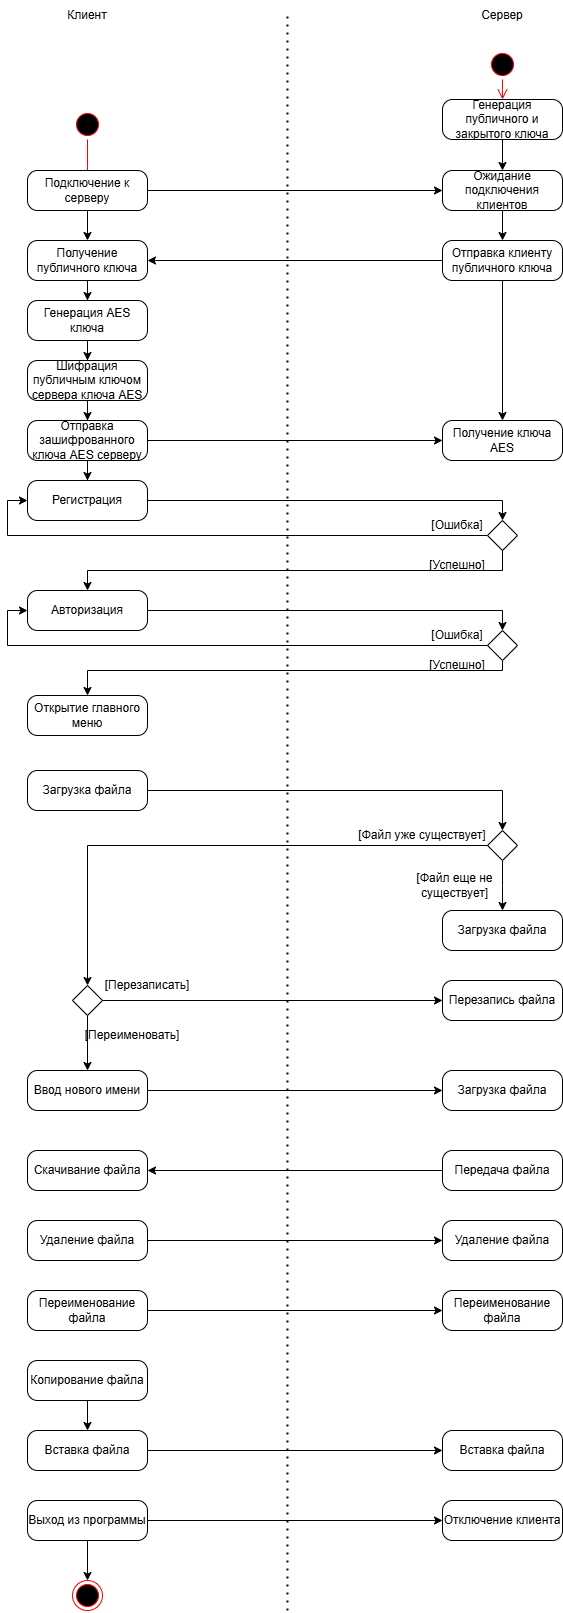

The diagram above was exported from draw.io. Its source (the exported page's mxGraphModel, read from the mxfile embedded in the PNG):
<mxGraphModel dx="1773" dy="2209" grid="1" gridSize="10" guides="1" tooltips="1" connect="1" arrows="1" fold="1" page="1" pageScale="1" pageWidth="827" pageHeight="1169" math="0" shadow="0">
  <root>
    <mxCell id="0" />
    <mxCell id="1" parent="0" />
    <mxCell id="k0vnel52Xiy46VMur9Xz-1" value="Клиент" style="text;html=1;align=center;verticalAlign=middle;whiteSpace=wrap;rounded=0;" vertex="1" parent="1">
      <mxGeometry x="170" y="-130" width="60" height="30" as="geometry" />
    </mxCell>
    <mxCell id="k0vnel52Xiy46VMur9Xz-2" value="Сервер" style="text;html=1;align=center;verticalAlign=middle;whiteSpace=wrap;rounded=0;" vertex="1" parent="1">
      <mxGeometry x="585" y="-130" width="60" height="30" as="geometry" />
    </mxCell>
    <mxCell id="k0vnel52Xiy46VMur9Xz-3" value="" style="endArrow=none;dashed=1;html=1;dashPattern=1 3;strokeWidth=2;rounded=0;" edge="1" parent="1">
      <mxGeometry width="50" height="50" relative="1" as="geometry">
        <mxPoint x="400" y="1480" as="sourcePoint" />
        <mxPoint x="400" y="-120" as="targetPoint" />
      </mxGeometry>
    </mxCell>
    <mxCell id="k0vnel52Xiy46VMur9Xz-4" value="" style="ellipse;html=1;shape=startState;fillColor=#000000;strokeColor=#ff0000;" vertex="1" parent="1">
      <mxGeometry x="185" y="-21" width="30" height="30" as="geometry" />
    </mxCell>
    <mxCell id="k0vnel52Xiy46VMur9Xz-5" value="" style="edgeStyle=orthogonalEdgeStyle;html=1;verticalAlign=bottom;endArrow=open;endSize=8;strokeColor=#ff0000;rounded=0;" edge="1" source="k0vnel52Xiy46VMur9Xz-4" parent="1">
      <mxGeometry relative="1" as="geometry">
        <mxPoint x="200" y="63.5" as="targetPoint" />
      </mxGeometry>
    </mxCell>
    <mxCell id="k0vnel52Xiy46VMur9Xz-6" value="" style="ellipse;html=1;shape=startState;fillColor=#000000;strokeColor=#ff0000;" vertex="1" parent="1">
      <mxGeometry x="600" y="-81" width="30" height="30" as="geometry" />
    </mxCell>
    <mxCell id="k0vnel52Xiy46VMur9Xz-7" value="" style="edgeStyle=orthogonalEdgeStyle;html=1;verticalAlign=bottom;endArrow=open;endSize=8;strokeColor=#ff0000;rounded=0;" edge="1" parent="1" source="k0vnel52Xiy46VMur9Xz-6">
      <mxGeometry relative="1" as="geometry">
        <mxPoint x="615" y="-31" as="targetPoint" />
      </mxGeometry>
    </mxCell>
    <mxCell id="k0vnel52Xiy46VMur9Xz-31" style="edgeStyle=orthogonalEdgeStyle;rounded=0;orthogonalLoop=1;jettySize=auto;html=1;entryX=0.5;entryY=0;entryDx=0;entryDy=0;" edge="1" parent="1" source="k0vnel52Xiy46VMur9Xz-8" target="k0vnel52Xiy46VMur9Xz-10">
      <mxGeometry relative="1" as="geometry" />
    </mxCell>
    <mxCell id="k0vnel52Xiy46VMur9Xz-8" value="Регистрация" style="rounded=1;whiteSpace=wrap;html=1;arcSize=25;" vertex="1" parent="1">
      <mxGeometry x="140" y="350" width="120" height="40" as="geometry" />
    </mxCell>
    <mxCell id="k0vnel52Xiy46VMur9Xz-32" style="edgeStyle=orthogonalEdgeStyle;rounded=0;orthogonalLoop=1;jettySize=auto;html=1;entryX=0;entryY=0.5;entryDx=0;entryDy=0;" edge="1" parent="1" source="k0vnel52Xiy46VMur9Xz-10" target="k0vnel52Xiy46VMur9Xz-8">
      <mxGeometry relative="1" as="geometry">
        <mxPoint x="240" y="440" as="targetPoint" />
        <Array as="points">
          <mxPoint x="120" y="405" />
          <mxPoint x="120" y="370" />
        </Array>
      </mxGeometry>
    </mxCell>
    <mxCell id="k0vnel52Xiy46VMur9Xz-36" style="edgeStyle=orthogonalEdgeStyle;rounded=0;orthogonalLoop=1;jettySize=auto;html=1;entryX=0.5;entryY=0;entryDx=0;entryDy=0;" edge="1" parent="1" source="k0vnel52Xiy46VMur9Xz-10" target="k0vnel52Xiy46VMur9Xz-34">
      <mxGeometry relative="1" as="geometry">
        <mxPoint x="300" y="470" as="targetPoint" />
        <Array as="points">
          <mxPoint x="615" y="440" />
          <mxPoint x="200" y="440" />
        </Array>
      </mxGeometry>
    </mxCell>
    <mxCell id="k0vnel52Xiy46VMur9Xz-10" value="" style="rhombus;" vertex="1" parent="1">
      <mxGeometry x="600" y="390" width="30" height="30" as="geometry" />
    </mxCell>
    <mxCell id="k0vnel52Xiy46VMur9Xz-17" style="edgeStyle=orthogonalEdgeStyle;rounded=0;orthogonalLoop=1;jettySize=auto;html=1;entryX=0;entryY=0.5;entryDx=0;entryDy=0;" edge="1" parent="1" source="k0vnel52Xiy46VMur9Xz-11" target="k0vnel52Xiy46VMur9Xz-15">
      <mxGeometry relative="1" as="geometry" />
    </mxCell>
    <mxCell id="k0vnel52Xiy46VMur9Xz-21" style="edgeStyle=orthogonalEdgeStyle;rounded=0;orthogonalLoop=1;jettySize=auto;html=1;entryX=0.5;entryY=0;entryDx=0;entryDy=0;" edge="1" parent="1" source="k0vnel52Xiy46VMur9Xz-11" target="k0vnel52Xiy46VMur9Xz-18">
      <mxGeometry relative="1" as="geometry" />
    </mxCell>
    <mxCell id="k0vnel52Xiy46VMur9Xz-11" value="Подключение к серверу" style="rounded=1;whiteSpace=wrap;html=1;arcSize=25;" vertex="1" parent="1">
      <mxGeometry x="140" y="40" width="120" height="40" as="geometry" />
    </mxCell>
    <mxCell id="k0vnel52Xiy46VMur9Xz-16" style="edgeStyle=orthogonalEdgeStyle;rounded=0;orthogonalLoop=1;jettySize=auto;html=1;entryX=0.5;entryY=0;entryDx=0;entryDy=0;" edge="1" parent="1" source="k0vnel52Xiy46VMur9Xz-12" target="k0vnel52Xiy46VMur9Xz-15">
      <mxGeometry relative="1" as="geometry" />
    </mxCell>
    <mxCell id="k0vnel52Xiy46VMur9Xz-12" value="Генерация публичного и закрытого ключа" style="rounded=1;whiteSpace=wrap;html=1;arcSize=25;" vertex="1" parent="1">
      <mxGeometry x="555" y="-31" width="120" height="40" as="geometry" />
    </mxCell>
    <mxCell id="k0vnel52Xiy46VMur9Xz-98" style="edgeStyle=orthogonalEdgeStyle;rounded=0;orthogonalLoop=1;jettySize=auto;html=1;entryX=0.5;entryY=0;entryDx=0;entryDy=0;" edge="1" parent="1" source="k0vnel52Xiy46VMur9Xz-15" target="k0vnel52Xiy46VMur9Xz-19">
      <mxGeometry relative="1" as="geometry" />
    </mxCell>
    <mxCell id="k0vnel52Xiy46VMur9Xz-15" value="Ожидание подключения клиентов" style="rounded=1;whiteSpace=wrap;html=1;arcSize=25;" vertex="1" parent="1">
      <mxGeometry x="555" y="40" width="120" height="40" as="geometry" />
    </mxCell>
    <mxCell id="k0vnel52Xiy46VMur9Xz-23" style="edgeStyle=orthogonalEdgeStyle;rounded=0;orthogonalLoop=1;jettySize=auto;html=1;entryX=0.5;entryY=0;entryDx=0;entryDy=0;" edge="1" parent="1" source="k0vnel52Xiy46VMur9Xz-18" target="k0vnel52Xiy46VMur9Xz-22">
      <mxGeometry relative="1" as="geometry" />
    </mxCell>
    <mxCell id="k0vnel52Xiy46VMur9Xz-18" value="Получение публичного ключа" style="rounded=1;whiteSpace=wrap;html=1;arcSize=25;" vertex="1" parent="1">
      <mxGeometry x="140" y="110" width="120" height="40" as="geometry" />
    </mxCell>
    <mxCell id="k0vnel52Xiy46VMur9Xz-20" style="edgeStyle=orthogonalEdgeStyle;rounded=0;orthogonalLoop=1;jettySize=auto;html=1;entryX=1;entryY=0.5;entryDx=0;entryDy=0;" edge="1" parent="1" source="k0vnel52Xiy46VMur9Xz-19" target="k0vnel52Xiy46VMur9Xz-18">
      <mxGeometry relative="1" as="geometry" />
    </mxCell>
    <mxCell id="k0vnel52Xiy46VMur9Xz-99" style="edgeStyle=orthogonalEdgeStyle;rounded=0;orthogonalLoop=1;jettySize=auto;html=1;entryX=0.5;entryY=0;entryDx=0;entryDy=0;" edge="1" parent="1" source="k0vnel52Xiy46VMur9Xz-19" target="k0vnel52Xiy46VMur9Xz-26">
      <mxGeometry relative="1" as="geometry" />
    </mxCell>
    <mxCell id="k0vnel52Xiy46VMur9Xz-19" value="Отправка клиенту публичного ключа" style="rounded=1;whiteSpace=wrap;html=1;arcSize=25;" vertex="1" parent="1">
      <mxGeometry x="555" y="110" width="120" height="40" as="geometry" />
    </mxCell>
    <mxCell id="k0vnel52Xiy46VMur9Xz-28" style="edgeStyle=orthogonalEdgeStyle;rounded=0;orthogonalLoop=1;jettySize=auto;html=1;entryX=0.5;entryY=0;entryDx=0;entryDy=0;" edge="1" parent="1" source="k0vnel52Xiy46VMur9Xz-22" target="k0vnel52Xiy46VMur9Xz-24">
      <mxGeometry relative="1" as="geometry" />
    </mxCell>
    <mxCell id="k0vnel52Xiy46VMur9Xz-22" value="Генерация AES ключа" style="rounded=1;whiteSpace=wrap;html=1;arcSize=25;" vertex="1" parent="1">
      <mxGeometry x="140" y="170" width="120" height="40" as="geometry" />
    </mxCell>
    <mxCell id="k0vnel52Xiy46VMur9Xz-29" style="edgeStyle=orthogonalEdgeStyle;rounded=0;orthogonalLoop=1;jettySize=auto;html=1;entryX=0.5;entryY=0;entryDx=0;entryDy=0;" edge="1" parent="1" source="k0vnel52Xiy46VMur9Xz-24" target="k0vnel52Xiy46VMur9Xz-25">
      <mxGeometry relative="1" as="geometry" />
    </mxCell>
    <mxCell id="k0vnel52Xiy46VMur9Xz-24" value="Шифрация публичным ключом сервера ключа AES" style="rounded=1;whiteSpace=wrap;html=1;arcSize=25;" vertex="1" parent="1">
      <mxGeometry x="140" y="230" width="120" height="40" as="geometry" />
    </mxCell>
    <mxCell id="k0vnel52Xiy46VMur9Xz-27" style="edgeStyle=orthogonalEdgeStyle;rounded=0;orthogonalLoop=1;jettySize=auto;html=1;entryX=0;entryY=0.5;entryDx=0;entryDy=0;" edge="1" parent="1" source="k0vnel52Xiy46VMur9Xz-25" target="k0vnel52Xiy46VMur9Xz-26">
      <mxGeometry relative="1" as="geometry" />
    </mxCell>
    <mxCell id="k0vnel52Xiy46VMur9Xz-30" style="edgeStyle=orthogonalEdgeStyle;rounded=0;orthogonalLoop=1;jettySize=auto;html=1;entryX=0.5;entryY=0;entryDx=0;entryDy=0;" edge="1" parent="1" source="k0vnel52Xiy46VMur9Xz-25" target="k0vnel52Xiy46VMur9Xz-8">
      <mxGeometry relative="1" as="geometry" />
    </mxCell>
    <mxCell id="k0vnel52Xiy46VMur9Xz-25" value="Отправка зашифрованного ключа AES серверу" style="rounded=1;whiteSpace=wrap;html=1;arcSize=25;" vertex="1" parent="1">
      <mxGeometry x="140" y="290" width="120" height="40" as="geometry" />
    </mxCell>
    <mxCell id="k0vnel52Xiy46VMur9Xz-26" value="Получение ключа AES" style="rounded=1;whiteSpace=wrap;html=1;arcSize=25;" vertex="1" parent="1">
      <mxGeometry x="555" y="290" width="120" height="40" as="geometry" />
    </mxCell>
    <mxCell id="k0vnel52Xiy46VMur9Xz-43" style="edgeStyle=orthogonalEdgeStyle;rounded=0;orthogonalLoop=1;jettySize=auto;html=1;entryX=0.5;entryY=0;entryDx=0;entryDy=0;" edge="1" parent="1" source="k0vnel52Xiy46VMur9Xz-34" target="k0vnel52Xiy46VMur9Xz-40">
      <mxGeometry relative="1" as="geometry" />
    </mxCell>
    <mxCell id="k0vnel52Xiy46VMur9Xz-34" value="Авторизация" style="rounded=1;whiteSpace=wrap;html=1;arcSize=25;" vertex="1" parent="1">
      <mxGeometry x="140" y="460" width="120" height="40" as="geometry" />
    </mxCell>
    <mxCell id="k0vnel52Xiy46VMur9Xz-37" value="[Ошибка]" style="text;html=1;align=center;verticalAlign=middle;whiteSpace=wrap;rounded=0;" vertex="1" parent="1">
      <mxGeometry x="540" y="380" width="60" height="30" as="geometry" />
    </mxCell>
    <mxCell id="k0vnel52Xiy46VMur9Xz-38" value="[Успешно]" style="text;html=1;align=center;verticalAlign=middle;whiteSpace=wrap;rounded=0;" vertex="1" parent="1">
      <mxGeometry x="540" y="420" width="60" height="30" as="geometry" />
    </mxCell>
    <mxCell id="k0vnel52Xiy46VMur9Xz-39" value="Открытие главного меню" style="rounded=1;whiteSpace=wrap;html=1;arcSize=25;" vertex="1" parent="1">
      <mxGeometry x="140" y="565" width="120" height="40" as="geometry" />
    </mxCell>
    <mxCell id="k0vnel52Xiy46VMur9Xz-45" style="edgeStyle=orthogonalEdgeStyle;rounded=0;orthogonalLoop=1;jettySize=auto;html=1;entryX=0;entryY=0.5;entryDx=0;entryDy=0;" edge="1" parent="1" source="k0vnel52Xiy46VMur9Xz-40" target="k0vnel52Xiy46VMur9Xz-34">
      <mxGeometry relative="1" as="geometry">
        <Array as="points">
          <mxPoint x="120" y="515" />
          <mxPoint x="120" y="480" />
        </Array>
      </mxGeometry>
    </mxCell>
    <mxCell id="k0vnel52Xiy46VMur9Xz-46" style="edgeStyle=orthogonalEdgeStyle;rounded=0;orthogonalLoop=1;jettySize=auto;html=1;entryX=0.5;entryY=0;entryDx=0;entryDy=0;" edge="1" parent="1" source="k0vnel52Xiy46VMur9Xz-40" target="k0vnel52Xiy46VMur9Xz-39">
      <mxGeometry relative="1" as="geometry">
        <Array as="points">
          <mxPoint x="615" y="540" />
          <mxPoint x="200" y="540" />
        </Array>
      </mxGeometry>
    </mxCell>
    <mxCell id="k0vnel52Xiy46VMur9Xz-40" value="" style="rhombus;" vertex="1" parent="1">
      <mxGeometry x="600" y="500" width="30" height="30" as="geometry" />
    </mxCell>
    <mxCell id="k0vnel52Xiy46VMur9Xz-41" value="[Ошибка]" style="text;html=1;align=center;verticalAlign=middle;whiteSpace=wrap;rounded=0;" vertex="1" parent="1">
      <mxGeometry x="540" y="490" width="60" height="30" as="geometry" />
    </mxCell>
    <mxCell id="k0vnel52Xiy46VMur9Xz-42" value="[Успешно]" style="text;html=1;align=center;verticalAlign=middle;whiteSpace=wrap;rounded=0;" vertex="1" parent="1">
      <mxGeometry x="540" y="520" width="60" height="30" as="geometry" />
    </mxCell>
    <mxCell id="k0vnel52Xiy46VMur9Xz-54" style="edgeStyle=orthogonalEdgeStyle;rounded=0;orthogonalLoop=1;jettySize=auto;html=1;entryX=0.5;entryY=0;entryDx=0;entryDy=0;" edge="1" parent="1" source="k0vnel52Xiy46VMur9Xz-47" target="k0vnel52Xiy46VMur9Xz-51">
      <mxGeometry relative="1" as="geometry" />
    </mxCell>
    <mxCell id="k0vnel52Xiy46VMur9Xz-47" value="Загрузка файла" style="rounded=1;whiteSpace=wrap;html=1;arcSize=25;" vertex="1" parent="1">
      <mxGeometry x="140" y="640" width="120" height="40" as="geometry" />
    </mxCell>
    <mxCell id="k0vnel52Xiy46VMur9Xz-50" value="Загрузка файла" style="rounded=1;whiteSpace=wrap;html=1;arcSize=25;" vertex="1" parent="1">
      <mxGeometry x="555" y="940" width="120" height="40" as="geometry" />
    </mxCell>
    <mxCell id="k0vnel52Xiy46VMur9Xz-57" style="edgeStyle=orthogonalEdgeStyle;rounded=0;orthogonalLoop=1;jettySize=auto;html=1;" edge="1" parent="1" source="k0vnel52Xiy46VMur9Xz-51">
      <mxGeometry relative="1" as="geometry">
        <mxPoint x="615" y="780" as="targetPoint" />
      </mxGeometry>
    </mxCell>
    <mxCell id="k0vnel52Xiy46VMur9Xz-64" style="edgeStyle=orthogonalEdgeStyle;rounded=0;orthogonalLoop=1;jettySize=auto;html=1;entryX=0.5;entryY=0;entryDx=0;entryDy=0;" edge="1" parent="1" source="k0vnel52Xiy46VMur9Xz-51" target="k0vnel52Xiy46VMur9Xz-63">
      <mxGeometry relative="1" as="geometry" />
    </mxCell>
    <mxCell id="k0vnel52Xiy46VMur9Xz-51" value="" style="rhombus;" vertex="1" parent="1">
      <mxGeometry x="600" y="700" width="30" height="30" as="geometry" />
    </mxCell>
    <mxCell id="k0vnel52Xiy46VMur9Xz-52" value="[Файл уже существует]" style="text;html=1;align=center;verticalAlign=middle;whiteSpace=wrap;rounded=0;" vertex="1" parent="1">
      <mxGeometry x="470" y="690" width="130" height="30" as="geometry" />
    </mxCell>
    <mxCell id="k0vnel52Xiy46VMur9Xz-53" value="[Файл еще не существует]" style="text;html=1;align=center;verticalAlign=middle;whiteSpace=wrap;rounded=0;" vertex="1" parent="1">
      <mxGeometry x="520" y="740" width="95" height="30" as="geometry" />
    </mxCell>
    <mxCell id="k0vnel52Xiy46VMur9Xz-58" value="Загрузка файла" style="rounded=1;whiteSpace=wrap;html=1;arcSize=25;" vertex="1" parent="1">
      <mxGeometry x="555" y="780" width="120" height="40" as="geometry" />
    </mxCell>
    <mxCell id="k0vnel52Xiy46VMur9Xz-62" value="Перезапись файла" style="rounded=1;whiteSpace=wrap;html=1;arcSize=25;" vertex="1" parent="1">
      <mxGeometry x="555" y="850" width="120" height="40" as="geometry" />
    </mxCell>
    <mxCell id="k0vnel52Xiy46VMur9Xz-66" style="edgeStyle=orthogonalEdgeStyle;rounded=0;orthogonalLoop=1;jettySize=auto;html=1;entryX=0;entryY=0.5;entryDx=0;entryDy=0;" edge="1" parent="1" source="k0vnel52Xiy46VMur9Xz-63" target="k0vnel52Xiy46VMur9Xz-62">
      <mxGeometry relative="1" as="geometry" />
    </mxCell>
    <mxCell id="k0vnel52Xiy46VMur9Xz-72" style="edgeStyle=orthogonalEdgeStyle;rounded=0;orthogonalLoop=1;jettySize=auto;html=1;entryX=0.5;entryY=0;entryDx=0;entryDy=0;" edge="1" parent="1" source="k0vnel52Xiy46VMur9Xz-63" target="k0vnel52Xiy46VMur9Xz-71">
      <mxGeometry relative="1" as="geometry" />
    </mxCell>
    <mxCell id="k0vnel52Xiy46VMur9Xz-63" value="" style="rhombus;" vertex="1" parent="1">
      <mxGeometry x="185" y="855" width="30" height="30" as="geometry" />
    </mxCell>
    <mxCell id="k0vnel52Xiy46VMur9Xz-69" value="[Перезаписать]" style="text;html=1;align=center;verticalAlign=middle;whiteSpace=wrap;rounded=0;" vertex="1" parent="1">
      <mxGeometry x="230" y="840" width="60" height="30" as="geometry" />
    </mxCell>
    <mxCell id="k0vnel52Xiy46VMur9Xz-70" value="[Переименовать]" style="text;html=1;align=center;verticalAlign=middle;whiteSpace=wrap;rounded=0;" vertex="1" parent="1">
      <mxGeometry x="215" y="890" width="60" height="30" as="geometry" />
    </mxCell>
    <mxCell id="k0vnel52Xiy46VMur9Xz-73" style="edgeStyle=orthogonalEdgeStyle;rounded=0;orthogonalLoop=1;jettySize=auto;html=1;entryX=0;entryY=0.5;entryDx=0;entryDy=0;" edge="1" parent="1" source="k0vnel52Xiy46VMur9Xz-71" target="k0vnel52Xiy46VMur9Xz-50">
      <mxGeometry relative="1" as="geometry" />
    </mxCell>
    <mxCell id="k0vnel52Xiy46VMur9Xz-71" value="Ввод нового имени" style="rounded=1;whiteSpace=wrap;html=1;arcSize=25;" vertex="1" parent="1">
      <mxGeometry x="140" y="940" width="120" height="40" as="geometry" />
    </mxCell>
    <mxCell id="k0vnel52Xiy46VMur9Xz-74" value="Скачивание файла" style="rounded=1;whiteSpace=wrap;html=1;arcSize=25;" vertex="1" parent="1">
      <mxGeometry x="140" y="1020" width="120" height="40" as="geometry" />
    </mxCell>
    <mxCell id="k0vnel52Xiy46VMur9Xz-79" style="edgeStyle=orthogonalEdgeStyle;rounded=0;orthogonalLoop=1;jettySize=auto;html=1;entryX=1;entryY=0.5;entryDx=0;entryDy=0;" edge="1" parent="1" source="k0vnel52Xiy46VMur9Xz-75" target="k0vnel52Xiy46VMur9Xz-74">
      <mxGeometry relative="1" as="geometry" />
    </mxCell>
    <mxCell id="k0vnel52Xiy46VMur9Xz-75" value="Передача файла" style="rounded=1;whiteSpace=wrap;html=1;arcSize=25;" vertex="1" parent="1">
      <mxGeometry x="555" y="1020" width="120" height="40" as="geometry" />
    </mxCell>
    <mxCell id="k0vnel52Xiy46VMur9Xz-82" style="edgeStyle=orthogonalEdgeStyle;rounded=0;orthogonalLoop=1;jettySize=auto;html=1;entryX=0;entryY=0.5;entryDx=0;entryDy=0;" edge="1" parent="1" source="k0vnel52Xiy46VMur9Xz-80" target="k0vnel52Xiy46VMur9Xz-81">
      <mxGeometry relative="1" as="geometry" />
    </mxCell>
    <mxCell id="k0vnel52Xiy46VMur9Xz-80" value="Удаление файла" style="rounded=1;whiteSpace=wrap;html=1;arcSize=25;" vertex="1" parent="1">
      <mxGeometry x="140" y="1090" width="120" height="40" as="geometry" />
    </mxCell>
    <mxCell id="k0vnel52Xiy46VMur9Xz-81" value="Удаление файла" style="rounded=1;whiteSpace=wrap;html=1;arcSize=25;" vertex="1" parent="1">
      <mxGeometry x="555" y="1090" width="120" height="40" as="geometry" />
    </mxCell>
    <mxCell id="k0vnel52Xiy46VMur9Xz-83" style="edgeStyle=orthogonalEdgeStyle;rounded=0;orthogonalLoop=1;jettySize=auto;html=1;entryX=0;entryY=0.5;entryDx=0;entryDy=0;" edge="1" parent="1" source="k0vnel52Xiy46VMur9Xz-84" target="k0vnel52Xiy46VMur9Xz-85">
      <mxGeometry relative="1" as="geometry" />
    </mxCell>
    <mxCell id="k0vnel52Xiy46VMur9Xz-84" value="Переименование файла" style="rounded=1;whiteSpace=wrap;html=1;arcSize=25;" vertex="1" parent="1">
      <mxGeometry x="140" y="1160" width="120" height="40" as="geometry" />
    </mxCell>
    <mxCell id="k0vnel52Xiy46VMur9Xz-85" value="Переименование файла" style="rounded=1;whiteSpace=wrap;html=1;arcSize=25;" vertex="1" parent="1">
      <mxGeometry x="555" y="1160" width="120" height="40" as="geometry" />
    </mxCell>
    <mxCell id="k0vnel52Xiy46VMur9Xz-92" style="edgeStyle=orthogonalEdgeStyle;rounded=0;orthogonalLoop=1;jettySize=auto;html=1;entryX=0.5;entryY=0;entryDx=0;entryDy=0;" edge="1" parent="1" source="k0vnel52Xiy46VMur9Xz-87" target="k0vnel52Xiy46VMur9Xz-90">
      <mxGeometry relative="1" as="geometry" />
    </mxCell>
    <mxCell id="k0vnel52Xiy46VMur9Xz-87" value="Копирование файла" style="rounded=1;whiteSpace=wrap;html=1;arcSize=25;" vertex="1" parent="1">
      <mxGeometry x="140" y="1230" width="120" height="40" as="geometry" />
    </mxCell>
    <mxCell id="k0vnel52Xiy46VMur9Xz-89" style="edgeStyle=orthogonalEdgeStyle;rounded=0;orthogonalLoop=1;jettySize=auto;html=1;entryX=0;entryY=0.5;entryDx=0;entryDy=0;" edge="1" parent="1" source="k0vnel52Xiy46VMur9Xz-90" target="k0vnel52Xiy46VMur9Xz-91">
      <mxGeometry relative="1" as="geometry" />
    </mxCell>
    <mxCell id="k0vnel52Xiy46VMur9Xz-90" value="Вставка файла" style="rounded=1;whiteSpace=wrap;html=1;arcSize=25;" vertex="1" parent="1">
      <mxGeometry x="140" y="1300" width="120" height="40" as="geometry" />
    </mxCell>
    <mxCell id="k0vnel52Xiy46VMur9Xz-91" value="Вставка файла" style="rounded=1;whiteSpace=wrap;html=1;arcSize=25;" vertex="1" parent="1">
      <mxGeometry x="555" y="1300" width="120" height="40" as="geometry" />
    </mxCell>
    <mxCell id="k0vnel52Xiy46VMur9Xz-94" value="" style="ellipse;html=1;shape=endState;fillColor=#000000;strokeColor=#ff0000;" vertex="1" parent="1">
      <mxGeometry x="185" y="1450" width="30" height="30" as="geometry" />
    </mxCell>
    <mxCell id="k0vnel52Xiy46VMur9Xz-103" style="edgeStyle=orthogonalEdgeStyle;rounded=0;orthogonalLoop=1;jettySize=auto;html=1;entryX=0.5;entryY=0;entryDx=0;entryDy=0;" edge="1" parent="1" source="k0vnel52Xiy46VMur9Xz-101" target="k0vnel52Xiy46VMur9Xz-94">
      <mxGeometry relative="1" as="geometry" />
    </mxCell>
    <mxCell id="k0vnel52Xiy46VMur9Xz-104" style="edgeStyle=orthogonalEdgeStyle;rounded=0;orthogonalLoop=1;jettySize=auto;html=1;entryX=0;entryY=0.5;entryDx=0;entryDy=0;" edge="1" parent="1" source="k0vnel52Xiy46VMur9Xz-101" target="k0vnel52Xiy46VMur9Xz-102">
      <mxGeometry relative="1" as="geometry" />
    </mxCell>
    <mxCell id="k0vnel52Xiy46VMur9Xz-101" value="Выход из программы" style="rounded=1;whiteSpace=wrap;html=1;arcSize=25;" vertex="1" parent="1">
      <mxGeometry x="140" y="1370" width="120" height="40" as="geometry" />
    </mxCell>
    <mxCell id="k0vnel52Xiy46VMur9Xz-102" value="Отключение клиента" style="rounded=1;whiteSpace=wrap;html=1;arcSize=25;" vertex="1" parent="1">
      <mxGeometry x="555" y="1370" width="120" height="40" as="geometry" />
    </mxCell>
  </root>
</mxGraphModel>